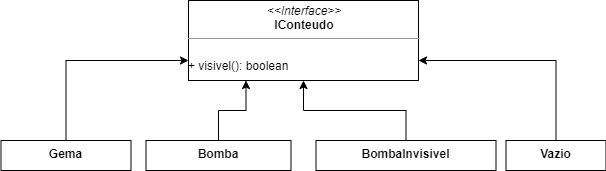

The diagram above was exported from draw.io. Its source (the exported page's mxGraphModel, read from the mxfile embedded in the PNG):
<mxGraphModel dx="868" dy="433" grid="1" gridSize="10" guides="1" tooltips="1" connect="1" arrows="1" fold="1" page="1" pageScale="1" pageWidth="827" pageHeight="1169" math="0" shadow="0">
  <root>
    <mxCell id="0" />
    <mxCell id="1" parent="0" />
    <mxCell id="jsivoi_T_z-vTPylSkRY-1" value="&lt;p style=&quot;margin: 0px ; margin-top: 4px ; text-align: center&quot;&gt;&lt;i&gt;&amp;lt;&amp;lt;Interface&amp;gt;&amp;gt;&lt;/i&gt;&lt;br&gt;&lt;b&gt;IConteudo&lt;/b&gt;&lt;/p&gt;&lt;hr size=&quot;1&quot;&gt;&lt;p style=&quot;margin: 0px ; margin-left: 4px&quot;&gt;&lt;br&gt;&lt;/p&gt;+ visivel(): boolean" style="verticalAlign=top;align=left;overflow=fill;fontSize=12;fontFamily=Helvetica;html=1;" parent="1" vertex="1">
      <mxGeometry x="240" y="20" width="230" height="80" as="geometry" />
    </mxCell>
    <mxCell id="hIJGL__qJ1UGOHqyacHe-5" style="edgeStyle=orthogonalEdgeStyle;rounded=0;orthogonalLoop=1;jettySize=auto;html=1;entryX=0;entryY=0.75;entryDx=0;entryDy=0;" edge="1" parent="1" source="hIJGL__qJ1UGOHqyacHe-1" target="jsivoi_T_z-vTPylSkRY-1">
      <mxGeometry relative="1" as="geometry">
        <Array as="points">
          <mxPoint x="118" y="80" />
        </Array>
      </mxGeometry>
    </mxCell>
    <mxCell id="hIJGL__qJ1UGOHqyacHe-1" value="Gema" style="swimlane;fontStyle=1;align=center;verticalAlign=top;childLayout=stackLayout;horizontal=1;startSize=56;horizontalStack=0;resizeParent=1;resizeParentMax=0;resizeLast=0;collapsible=1;marginBottom=0;" vertex="1" parent="1">
      <mxGeometry x="52.5" y="160" width="130" height="30" as="geometry" />
    </mxCell>
    <mxCell id="hIJGL__qJ1UGOHqyacHe-6" style="edgeStyle=orthogonalEdgeStyle;rounded=0;orthogonalLoop=1;jettySize=auto;html=1;entryX=0.25;entryY=1;entryDx=0;entryDy=0;" edge="1" parent="1" source="hIJGL__qJ1UGOHqyacHe-2" target="jsivoi_T_z-vTPylSkRY-1">
      <mxGeometry relative="1" as="geometry" />
    </mxCell>
    <mxCell id="hIJGL__qJ1UGOHqyacHe-2" value="Bomba" style="swimlane;fontStyle=1;align=center;verticalAlign=top;childLayout=stackLayout;horizontal=1;startSize=30;horizontalStack=0;resizeParent=1;resizeParentMax=0;resizeLast=0;collapsible=1;marginBottom=0;" vertex="1" parent="1">
      <mxGeometry x="197.5" y="160" width="145" height="30" as="geometry" />
    </mxCell>
    <mxCell id="hIJGL__qJ1UGOHqyacHe-7" style="edgeStyle=orthogonalEdgeStyle;rounded=0;orthogonalLoop=1;jettySize=auto;html=1;entryX=0.5;entryY=1;entryDx=0;entryDy=0;" edge="1" parent="1" source="hIJGL__qJ1UGOHqyacHe-3" target="jsivoi_T_z-vTPylSkRY-1">
      <mxGeometry relative="1" as="geometry" />
    </mxCell>
    <mxCell id="hIJGL__qJ1UGOHqyacHe-3" value="BombaInvisivel" style="swimlane;fontStyle=1;align=center;verticalAlign=top;childLayout=stackLayout;horizontal=1;startSize=56;horizontalStack=0;resizeParent=1;resizeParentMax=0;resizeLast=0;collapsible=1;marginBottom=0;" vertex="1" parent="1">
      <mxGeometry x="367.5" y="160" width="180" height="30" as="geometry" />
    </mxCell>
    <mxCell id="hIJGL__qJ1UGOHqyacHe-8" style="edgeStyle=orthogonalEdgeStyle;rounded=0;orthogonalLoop=1;jettySize=auto;html=1;entryX=1;entryY=0.75;entryDx=0;entryDy=0;" edge="1" parent="1" source="hIJGL__qJ1UGOHqyacHe-4" target="jsivoi_T_z-vTPylSkRY-1">
      <mxGeometry relative="1" as="geometry">
        <Array as="points">
          <mxPoint x="608" y="80" />
        </Array>
      </mxGeometry>
    </mxCell>
    <mxCell id="hIJGL__qJ1UGOHqyacHe-4" value="Vazio" style="swimlane;fontStyle=1;align=center;verticalAlign=top;childLayout=stackLayout;horizontal=1;startSize=56;horizontalStack=0;resizeParent=1;resizeParentMax=0;resizeLast=0;collapsible=1;marginBottom=0;" vertex="1" parent="1">
      <mxGeometry x="557.5" y="160" width="100" height="30" as="geometry" />
    </mxCell>
  </root>
</mxGraphModel>